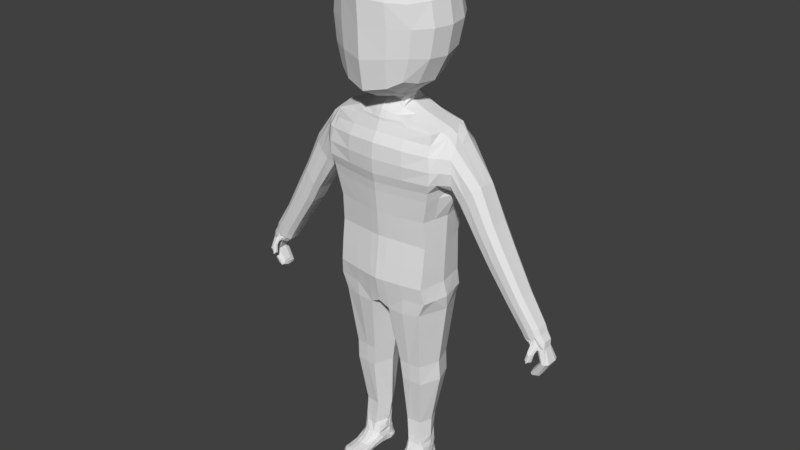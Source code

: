 # Source: NewPlayer.blend  (saved by Blender 2.79.0; exported with 4.5.12 LTS)
import bpy
from mathutils import Matrix  # noqa: F401  (used for matrix-valued properties, if any)

bpy.ops.wm.read_factory_settings(use_empty=True)
scene = bpy.context.scene
scene.name = 'Scene'

# ---- collections
col_collection_1 = bpy.data.collections.new('Collection 1'); scene.collection.children.link(col_collection_1)
col_collection_2 = bpy.data.collections.new('Collection 2'); scene.collection.children.link(col_collection_2)

# ---- materials (node trees are filled in below, after node groups)
mat_material = bpy.data.materials.new('Material')
mat_material.alpha_threshold = 0.0
mat_material.use_transparent_shadow = False
mat_material.roughness = 0.5
mat_material.line_color = (0.0, 0.0, 0.0, 1.0)

# ---- material node trees

# ---- world
world_world = bpy.data.worlds.new('World'); scene.world = world_world
world_world.color = (0.05088, 0.05088, 0.05088)
world_world.use_sun_shadow = False
world_world.sun_shadow_jitter_overblur = 0.0
world_world.cycles.sampling_method = 'MANUAL'

# ---- meshes
me_cube = bpy.data.meshes.new('Cube')
me_cube.from_pydata([(0.0, 2.12, 0.262), (0.0, 1.912, -1.378), (0.0, -1.581, -1.344), (0.0, -1.549, 0.3247), (0.9917, 1.73, 0.3517), (0.9705, 1.552, -1.386), (0.9612, -1.164, 0.3599), (0.9705, -1.224, -1.386), (1.059, -1.274, 1.151), (0.0, -1.656, 1.086), (0.0, 2.345, 1.074), (1.089, 1.951, 1.143), (1.135, -1.453, 1.758), (0.0, -1.839, 1.72), (0.0, 2.433, 1.798), (1.165, 2.034, 1.759), (1.09, -1.308, 2.626), (0.0, -1.825, 2.733), (0.0, 2.253, 2.818), (1.164, 1.893, 2.641), (1.057, -0.9715, 3.255), (0.0, -1.336, 3.382), (0.0, 1.599, 3.553), (1.085, 1.307, 3.282), (0.7864, -0.944, 3.439), (0.0, -1.325, 3.451), (0.0, 1.375, 3.72), (0.8013, 1.069, 3.477), (0.569, -0.9715, 3.591), (0.0, -1.146, 3.695), (0.0, 1.138, 3.876), (0.5785, 0.9907, 3.629), (0.0, 1.99, -1.979), (0.0, -1.714, -2.008), (0.9613, 1.604, -1.991), (0.9613, -1.329, -1.991), (0.0, 2.16, -2.829), (0.0, -1.432, -2.915), (0.8671, 1.861, -3.047), (0.8772, -1.195, -3.047), (1.002, 1.629, -2.536), (0.0, -1.54, -2.563), (1.004, -1.2, -2.536), (0.0, 1.981, -2.439), (0.0, -1.44, -0.522), (0.0, 1.883, -0.5747), (0.9734, -1.071, -0.5613), (0.9734, 1.512, -0.5613), (0.0, 0.305, -3.078), (1.081, 0.2823, 0.3506), (1.068, 0.1644, -1.387), (1.244, 0.3372, 1.137), (3.111, 0.2845, -3.872), (2.913, 0.8791, -2.506), (1.162, 0.1653, 3.321), (0.8539, 0.06089, 3.544), (0.0, 0.9799, 4.101), (0.6053, 0.007932, 3.71), (1.065, 0.1377, -1.98), (1.09, 0.3295, -3.047), (1.122, 0.214, -2.529), (1.074, 0.2204, -0.5603), (0.5347, 1.74, -1.382), (0.5087, -1.364, 0.3409), (0.5348, -1.41, -1.365), (0.525, 1.932, 0.3046), (0.5561, -1.472, 1.116), (0.5933, -1.646, 2.682), (0.5726, 2.155, 1.105), (0.5927, -1.653, 1.737), (0.5533, -1.156, 3.337), (0.6092, 2.241, 1.779), (0.6091, 2.079, 2.733), (0.5701, 1.452, 3.429), (0.4262, -1.14, 3.465), (0.4345, 1.217, 3.615), (0.3316, -1.022, 3.604), (0.3338, 1.088, 3.798), (0.5085, 1.805, -1.986), (0.5085, -1.53, -2.003), (0.5402, 2.034, -3.102), (0.5325, -1.348, -3.12), (0.5567, 1.812, -2.5), (0.5547, -1.383, -2.563), (0.5255, 1.705, -0.5678), (0.525, -1.263, -0.5404), (0.5462, 0.3297, -3.047), (0.3667, -0.005621, 3.926), (0.0, 1.872, 3.187), (1.07, -1.079, 2.933), (1.09, 0.3295, -3.077), (0.5106, 1.92, -3.061), (0.5104, -1.243, -3.08), (0.1955, 1.866, -1.379), (0.1557, -1.499, 0.329), (0.1682, -1.606, 1.094), (0.1782, -1.777, 2.72), (0.1777, -1.789, 1.724), (0.1667, -1.288, 3.371), (0.1359, -1.275, 3.456), (0.1167, -1.127, 3.662), (0.1544, 1.94, -1.98), (0.2588, 2.061, -3.096), (0.2212, 1.924, -2.482), (0.176, -1.392, -0.5269), (0.03054, 0.3552, -3.076), (0.1956, -1.535, -1.35), (0.1606, 2.069, 0.2736), (0.1733, 2.293, 1.082), (0.1829, 2.381, 1.793), (0.1829, 2.205, 2.795), (0.1726, 1.559, 3.52), (0.1379, 1.333, 3.691), (0.1158, 1.109, 3.837), (0.1538, -1.665, -2.007), (0.208, -1.356, -3.111), (0.2015, -1.493, -2.585), (0.1763, 1.835, -0.5728), (0.4084, -0.1668, 4.098), (0.7877, 1.417, -5.227), (0.7781, -0.7728, -5.224), (0.9353, 0.3243, -5.222), (0.5151, 1.484, -5.229), (0.5276, -0.8295, -5.228), (0.3731, 1.487, -5.224), (0.1748, 0.3246, -5.246), (0.327, -0.8379, -5.223), (0.8155, 1.39, -5.939), (0.7897, -0.7184, -5.934), (0.9596, 0.3461, -5.936), (0.5268, 1.45, -5.942), (0.5557, -0.7698, -5.937), (0.4084, 1.437, -5.935), (0.2363, 0.3242, -5.955), (0.3686, -0.7783, -5.933), (0.67, 0.9929, -7.716), (0.6876, -0.3412, -7.72), (0.7745, 0.308, -7.715), (0.5646, 1.074, -7.726), (0.5456, -0.3791, -7.722), (0.4289, 1.065, -7.719), (0.2588, 0.3218, -7.727), (0.3899, -0.4359, -7.716), (1.118, 1.552, 2.956), (0.0, -1.541, 3.052), (1.283, 0.188, 3.161), (0.57, -1.361, 3.005), (0.5864, 1.714, 3.08), (0.1715, -1.492, 3.04), (0.1769, 1.829, 3.158), (1.115, 1.98, 1.444), (1.086, -1.336, 1.45), (0.0, -1.72, 1.394), (0.0, 2.376, 1.413), (1.205, 0.3207, 1.439), (0.5854, 2.185, 1.427), (0.5689, -1.535, 1.419), (0.1715, -1.67, 1.401), (0.1766, 2.324, 1.417), (0.9996, 1.138, -1.386), (0.9923, 1.167, -1.987), (1.038, 1.207, -2.534), (1.018, 1.298, 0.3514), (1.116, 1.469, 1.141), (1.267, 1.77, 1.758), (1.267, 1.65, 2.64), (1.108, 0.9663, 3.294), (0.817, 0.7686, 3.497), (0.0, 1.007, 4.047), (0.5864, 0.6977, 3.653), (1.003, 1.127, -0.561), (0.3594, 0.8652, 3.837), (0.187, 0.9267, 3.967), (1.318, 0.7984, 3.151), (1.247, 1.198, 1.441), (1.016, -0.4994, 0.3556), (1.114, -0.5336, 1.145), (1.229, -1.113, 1.756), (1.229, -1.145, 2.631), (1.105, -0.4492, 3.285), (0.8174, -0.4823, 3.487), (0.0, -0.868, 3.935), (0.5856, -0.5215, 3.646), (1.02, -0.4774, -0.5608), (1.015, -0.586, -1.386), (1.009, -0.6551, -1.986), (1.058, -0.5504, -2.533), (0.3597, -0.6996, 3.807), (0.107, -0.7656, 3.924), (1.241, -0.3266, 3.145), (1.165, -0.236, 1.442), (1.402, 1.481, 1.719), (1.95, -0.1645, -0.1905), (1.4, 1.361, 2.579), (1.985, -0.462, 4.19e-05), (1.403, 0.2871, 1.402), (1.399, 0.1544, 2.903), (1.399, 0.8312, 2.909), (1.403, 0.9081, 1.417), (1.402, -0.6855, 1.717), (1.4, -0.7179, 2.571), (1.399, -0.3601, 2.904), (1.403, -0.2695, 1.421), (3.13, 0.8205, -2.316), (3.218, 0.6957, -3.003), (2.833, 0.2956, -2.575), (3.213, 0.2307, -2.245), (3.214, 0.5616, -2.243), (2.837, 0.5992, -2.572), (2.913, -0.1799, -2.506), (3.128, -0.1957, -2.318), (3.213, -0.02079, -2.245), (2.838, 0.02349, -2.571), (1.974, 1.195, -0.04243), (2.211, -0.1902, 0.6994), (2.153, -0.4629, 0.5093), (2.149, 1.14, 0.4703), (2.213, 0.7483, 0.6765), (2.21, 0.2125, 0.6878), (1.948, 0.7473, -0.2172), (1.952, 0.2653, -0.2168), (2.158, -0.09872, -0.8187), (2.408, -0.4076, -0.2875), (2.473, 0.683, -0.1284), (2.471, 0.1947, -0.1329), (2.209, -0.3798, -0.6759), (2.195, 1.13, -0.6656), (2.473, -0.1717, -0.1336), (2.399, 1.049, -0.2765), (2.155, 0.7359, -0.8169), (2.157, 0.2955, -0.8287), (1.582, -0.5144, 1.153), (1.591, 1.21, 1.061), (1.91, -0.1686, 1.816), (1.823, 1.168, 1.56), (1.493, 0.7356, 0.9227), (1.486, 0.243, 0.9415), (1.492, -0.1965, 0.9735), (1.815, -0.481, 1.641), (1.912, 0.7679, 1.771), (1.91, 0.2367, 1.795), (2.575, -0.0372, -1.874), (2.803, -0.3004, -1.462), (2.866, 0.6252, -1.342), (2.865, 0.2145, -1.345), (2.626, -0.2791, -1.767), (2.619, 1.007, -1.766), (2.866, -0.09505, -1.344), (2.799, 0.9378, -1.458), (2.573, 0.6692, -1.874), (2.573, 0.2966, -1.88), (2.972, 0.8564, -2.69), (3.181, 0.8001, -2.507), (3.323, 0.8386, -3.362), (2.895, 0.2956, -2.757), (3.26, 0.2332, -2.439), (3.262, 0.5513, -2.437), (2.899, 0.5874, -2.753), (3.029, -0.1513, -2.694), (3.159, -0.16, -2.581), (3.26, -0.008556, -2.439), (2.9, 0.03401, -2.753), (3.32, 0.6553, -2.914), (3.113, 0.7217, -3.876), (3.18, 0.2941, -3.036), (3.359, 0.2494, -2.88), (3.36, 0.4772, -2.88), (3.182, 0.503, -3.035), (3.225, -0.04889, -2.943), (3.31, -0.05493, -2.904), (3.359, 0.07627, -2.88), (3.182, 0.1068, -3.034), (3.429, 0.7838, -3.36), (3.284, 0.2924, -3.363), (3.469, 0.2317, -3.36), (3.469, 0.5414, -3.36), (3.285, 0.5766, -3.363), (3.322, -0.1527, -3.362), (3.428, -0.1675, -3.36), (3.469, -0.003808, -3.36), (3.286, 0.03765, -3.363), (3.195, 0.6789, -3.98), (3.192, 0.2593, -3.977), (3.126, 0.2955, -3.75), (3.226, 0.2481, -4.02), (3.268, 0.4898, -3.933), (3.127, 0.5173, -3.751), (3.113, -0.05194, -3.876), (3.236, -0.06347, -3.892), (3.268, 0.06429, -3.932), (3.127, 0.09665, -3.752), (0.6625, 0.8983, -8.352), (0.7027, -0.3945, -8.355), (0.7873, 0.2364, -8.351), (0.5858, 0.9444, -8.385), (0.575, -0.4253, -8.377), (0.459, 0.9322, -8.38), (0.2993, 0.2332, -8.388), (0.4279, -0.4839, -8.369), (0.6765, -0.4517, -8.639), (0.5595, -0.4702, -8.645), (0.4456, -0.5276, -8.624), (0.5687, -0.6799, -8.931), (0.6685, -0.6262, -8.969), (0.4513, -0.6707, -8.936), (0.5669, -0.9252, -9.127), (0.6709, -0.878, -9.169), (0.4564, -0.9004, -9.132), (0.5754, -1.334, -9.257), (0.68, -1.307, -9.28), (0.4755, -1.308, -9.263), (0.5751, -1.953, -9.313), (0.6895, -1.904, -9.337), (0.4639, -1.912, -9.315), (0.5691, -2.233, -9.375), (0.7175, -2.165, -9.378), (0.4116, -2.202, -9.375), (0.5689, -2.308, -9.625), (0.7268, -2.232, -9.597), (0.4072, -2.272, -9.6), (0.5737, -2.124, -9.696), (0.6947, -2.071, -9.668), (0.447, -2.072, -9.665), (0.5733, -1.62, -9.685), (0.6894, -1.599, -9.665), (0.4559, -1.578, -9.655), (0.5777, -1.025, -9.62), (0.6962, -1.014, -9.598), (0.4532, -1.005, -9.591), (0.5765, -0.4554, -9.557), (0.7091, -0.4367, -9.506), (0.4315, -0.4326, -9.531), (0.5706, 0.3055, -9.644), (0.6938, 0.3167, -9.589), (0.4249, 0.3082, -9.599), (0.5598, 0.4951, -9.645), (0.6799, 0.5033, -9.607), (0.4216, 0.4847, -9.609), (0.5554, 0.693, -9.634), (0.6694, 0.6981, -9.603), (0.4149, 0.6677, -9.602), (0.5455, 0.8897, -9.581), (0.6511, 0.876, -9.554), (0.4092, 0.8451, -9.554), (0.5304, 0.9845, -9.441), (0.6432, 0.9561, -9.434), (0.402, 0.929, -9.419), (0.5745, 1.019, -9.295), (0.6889, 0.9844, -9.305), (0.4485, 0.9604, -9.287), (0.5777, 0.9629, -9.142), (0.6885, 0.9292, -9.169), (0.447, 0.9068, -9.152), (0.5896, 0.887, -9.007), (0.6819, 0.8494, -9.035), (0.4566, 0.8288, -9.019), (0.5599, 0.8304, -8.83), (0.6497, 0.7963, -8.851), (0.4497, 0.7593, -8.835), (0.5708, 0.8896, -8.66), (0.6849, 0.8695, -8.637), (0.4579, 0.8142, -8.634), (0.7206, 0.7354, -8.574), (0.7369, -0.2814, -8.596), (0.7766, 0.2447, -8.553), (0.7653, -0.3031, -8.772), (0.7724, -0.3692, -9.095), (0.783, -0.6747, -9.226), (0.7716, -1.094, -9.318), (0.8055, -1.634, -9.4), (0.8031, -1.862, -9.385), (0.824, -1.875, -9.538), (0.7867, -1.778, -9.622), (0.7963, -1.408, -9.59), (0.7739, -0.8941, -9.53), (0.7893, -0.3888, -9.448), (0.771, 0.3014, -9.522), (0.7591, 0.4402, -9.539), (0.756, 0.6573, -9.535), (0.7573, 0.7859, -9.533), (0.7555, 0.8626, -9.435), (0.752, 0.7902, -9.346), (0.7446, 0.7622, -9.222), (0.738, 0.6994, -9.092), (0.7403, 0.6671, -8.917), (0.7415, 0.7164, -8.757), (0.396, 0.5334, -8.565), (0.3254, 0.1858, -8.568), (0.406, -0.3334, -8.562), (0.3712, -0.3726, -8.746), (0.3587, -0.4532, -9.01), (0.3645, -0.7474, -9.162), (0.3677, -1.202, -9.265), (0.3902, -1.635, -9.286), (0.3395, -1.769, -9.334), (0.3325, -1.844, -9.535), (0.3697, -1.765, -9.587), (0.362, -1.386, -9.551), (0.3576, -0.8451, -9.488), (0.3237, -0.3065, -9.415), (0.3139, 0.2731, -9.475), (0.3181, 0.4076, -9.506), (0.3157, 0.5526, -9.5), (0.321, 0.6792, -9.48), (0.3126, 0.7032, -9.368), (0.3552, 0.725, -9.264), (0.3547, 0.6883, -9.16), (0.3618, 0.6372, -9.054), (0.3625, 0.6104, -8.914), (0.3695, 0.5799, -8.758), (0.4261, -0.03416, -9.566), (0.5775, -0.0463, -9.601), (0.7056, -0.02657, -9.535), (0.7711, -0.03328, -9.437), (0.3132, 0.02499, -9.438), (0.7833, 0.3536, -9.114), (0.7877, 0.01584, -9.08), (0.7849, 0.4554, -8.859), (0.7922, 0.1431, -8.812), (0.7619, 0.5719, -8.709), (0.7821, 0.2867, -8.675), (0.7724, -0.002128, -9.269), (0.7704, 0.3911, -9.342), (0.3974, -2.299, -9.485), (0.5721, -2.332, -9.498), (0.7375, -2.251, -9.483), (0.825, -1.926, -9.474), (0.3187, -1.834, -9.439), (0.3395, -1.208, -9.395), (0.33, -0.7343, -9.307), (0.3035, -0.3027, -9.209), (0.3184, 0.2466, -9.268), (0.3226, 0.02714, -9.224), (0.3056, 0.2378, -9.096), (0.3572, -0.01376, -9.048), (0.3175, 0.2407, -8.919), (0.3099, 0.0308, -8.86), (0.3426, 0.3808, -8.787), (0.3236, -0.05093, -8.75), (0.2799, 0.3559, -9.354), (0.2849, 0.5099, -9.364), (0.3107, 0.3512, -9.25), (0.316, 0.5069, -9.249), (0.321, 0.3449, -9.144), (0.3129, 0.495, -9.145), (0.3092, 0.3327, -9.041), (0.3289, 0.4914, -9.047), (0.3336, 0.4107, -8.928), (0.3701, 0.5103, -8.963), (3.179, -0.1767, -2.509), (3.359, -0.0441, -2.915), (2.972, -0.1615, -2.69), (3.218, -0.03323, -3.004), (3.2, -0.1729, -2.706), (3.254, -0.0928, -2.877), (3.121, -0.2768, -2.794), (3.174, -0.1927, -2.93), (3.203, -0.5563, -3.011), (3.231, -0.3504, -3.023), (3.131, -0.546, -2.976), (3.155, -0.3337, -3.019), (3.177, -0.637, -3.261), (3.205, -0.4311, -3.273), (3.105, -0.6267, -3.226), (3.129, -0.4145, -3.268), (3.345, 0.02577, -2.653), (3.272, -0.1401, -2.715), (3.279, 0.7525, -2.71), (3.347, 0.5199, -2.651), (3.016, 0.06274, -2.92), (3.012, 0.2947, -2.923), (3.015, 0.551, -2.921), (3.089, 0.806, -2.868), (3.085, -0.1266, -2.867), (3.346, 0.2412, -2.651), (3.241, -0.1333, -2.741), (3.109, -0.1224, -2.842), (3.241, -0.1183, -2.782), (3.122, -0.2637, -2.88), (3.227, -0.4244, -3.045), (3.119, -0.4472, -2.983), (3.193, -0.5098, -3.307), (3.1, -0.5209, -3.256), (1.207, 2.009, 2.194), (1.157, -1.424, 2.183), (0.0, -1.891, 2.212), (0.0, 2.403, 2.303), (0.629, 2.219, 2.251), (0.6164, -1.706, 2.198), (0.1954, -1.841, 2.208), (0.2005, 2.353, 2.289), (1.323, 1.736, 2.189), (1.285, -1.153, 2.182), (1.443, 1.466, 2.142), (1.434, -0.7522, 2.13), (3.04, 0.9077, -2.416), (3.022, -0.2479, -2.422), (2.072, -0.5158, 0.2423), (2.084, 1.214, 0.1956), (2.308, -0.4444, -0.4931), (2.314, 1.138, -0.4879), (1.724, 1.232, 1.285), (1.696, -0.5481, 1.388), (2.716, -0.3365, -1.625), (2.725, 1.017, -1.622), (3.092, 0.8872, -2.604), (3.078, -0.2286, -2.613), (3.292, 0.732, -2.957), (3.264, -0.09936, -2.962), (3.392, 0.8702, -3.359), (3.363, -0.2199, -3.359), (3.11, 0.2681, -3.968), (3.132, 0.7412, -3.967), (3.149, -0.09973, -3.92), (3.121, -0.1976, -2.685), (3.273, -0.09718, -2.955), (3.166, -0.2563, -2.779), (3.233, -0.1446, -2.953), (3.175, -0.6238, -3.042), (3.198, -0.2347, -3.064), (3.151, -0.6933, -3.313), (3.167, -0.3315, -3.326), (3.147, -0.502, -3.327), (3.206, 0.8348, -2.802), (0.4276, -0.8602, 4.215), (0.0, -1.105, 4.113), (0.3253, 0.5177, 4.132), (0.1875, 0.8367, 4.064), (0.0, -0.7704, 4.013), (0.327, -0.5899, 3.952), (0.1062, -0.6476, 4.054), (0.08179, 1.889, -1.378), (0.07957, -1.523, 0.3269), (0.08592, -1.63, 1.09), (0.09102, -1.801, 2.726), (0.0908, -1.813, 1.722), (0.08517, -1.311, 3.376), (0.06945, -1.3, 3.454), (0.05964, -1.136, 3.678), (0.07886, 1.965, -1.98), (0.1322, 2.109, -2.965), (0.113, 1.952, -2.461), (0.08991, -1.416, -0.5245), (0.05425, -0.7077, 4.034), (0.0156, 0.3307, -3.077), (0.05454, 0.9576, 4.103), (0.08184, -1.557, -1.347), (0.08203, 2.094, 0.2679), (0.08853, 2.318, 1.078), (0.09345, 2.406, 1.796), (0.09343, 2.228, 2.806), (0.08819, 1.579, 3.536), (0.07048, 1.353, 3.705), (0.05918, 1.123, 3.857), (0.07857, -1.689, -2.007), (0.1063, -1.393, -3.015), (0.103, -1.516, -2.574), (0.09005, 1.859, -0.5737), (0.08761, -1.516, 3.046), (0.09038, 1.85, 3.172), (0.08761, -1.694, 1.397), (0.09024, 2.349, 1.415), (0.05447, 0.9954, 4.023), (0.05469, -0.8157, 3.929), (0.09983, -1.866, 2.21), (0.1025, 2.378, 2.296), (0.2184, -0.9798, 4.165), (0.4606, 2.55, 7.246), (0.4606, 2.522, 5.794), (1.012, 1.061, 5.691), (1.012, 1.147, 7.246), (1.012, -0.9454, 7.273), (1.012, -0.9796, 5.586), (0.4606, -2.29, 5.583), (0.4606, -2.381, 7.253), (0.4606, 0.9747, 4.589), (0.4606, -1.241, 4.374), (0.4606, 1.147, 8.169), (0.4606, -1.188, 8.172), (0.0, 2.907, 7.349), (0.4937, 2.721, 6.539), (0.0, 2.878, 5.692), (1.088, 1.203, 6.513), (1.088, 0.1005, 7.304), (1.088, -0.9281, 6.503), (1.088, -0.001396, 5.561), (0.4937, -2.31, 6.491), (0.0, -2.77, 7.309), (0.0, -2.665, 5.479), (0.0, 1.131, 4.354), (0.4937, -0.1601, 4.314), (0.0, -1.417, 4.155), (0.0, 1.303, 8.403), (0.0, -1.379, 8.377), (0.4937, 0.03986, 8.287), (0.4274, 1.942, 5.111), (0.4274, 2.021, 7.821), (0.7987, 2.021, 7.195), (0.7987, 1.978, 5.82), (0.7987, -1.088, 4.787), (0.7987, 0.9183, 4.981), (0.7987, 1.069, 7.821), (0.7987, -1.032, 7.845), (0.7987, -1.827, 7.23), (0.7987, -1.775, 5.636), (0.4274, -2.117, 4.659), (0.4274, -2.13, 7.827), (0.0, 3.1, 6.539), (1.169, 0.101, 6.498), (0.0, -2.7, 6.463), (0.0, 0.03116, 8.528), (0.0, 2.226, 4.924), (0.0, 2.305, 8.008), (0.859, 2.152, 6.533), (0.859, -0.118, 4.749), (0.859, 0.05937, 7.92), (0.859, -1.77, 6.508), (0.0, -2.43, 4.491), (0.0, -2.466, 7.965), (0.6851, -1.76, 4.903), (0.6851, -1.716, 7.657), (0.6851, 1.644, 5.286), (0.6851, 1.734, 7.632)], [(81, 92), (80, 91), (90, 59)], [(162, 4, 11, 163), (183, 175, 6, 46), (542, 532, 3, 44), (62, 5, 34, 78), (84, 65, 4, 47), (174, 150, 15, 164), (63, 6, 8, 66), (547, 0, 10, 548), (491, 483, 19, 165), (156, 151, 12, 69), (561, 153, 14, 549), (559, 88, 22, 551), (488, 484, 16, 67), (565, 486, 18, 550), (551, 22, 26, 552), (173, 143, 23, 166), (146, 89, 20, 70), (74, 24, 28, 76), (166, 23, 27, 167), (70, 20, 24, 74), (563, 181, 29, 538), (552, 26, 30, 553), (167, 27, 31, 169), (556, 41, 37, 555), (184, 7, 35, 185), (546, 2, 33, 554), (86, 59, 39, 81), (60, 186, 42, 39, 59), (82, 40, 38, 80), (78, 34, 40, 82), (185, 35, 42, 186), (554, 33, 41, 556), (62, 84, 47, 5), (546, 542, 44, 2), (184, 183, 46, 7), (159, 170, 61, 50), (160, 58, 60, 161), (40, 161, 60, 59, 38), (80, 38, 59, 86), (159, 50, 58, 160), (180, 55, 57, 182), (188, 187, 529, 530), (179, 54, 55, 180), (189, 145, 54, 179), (154, 174, 198, 195), (492, 177, 199, 494), (170, 162, 49, 61), (175, 49, 51, 176), (169, 171, 87, 57), (102, 80, 86, 105), (7, 46, 85, 64), (93, 117, 84, 62), (35, 79, 83, 42), (101, 78, 82, 103), (103, 82, 80, 102), (105, 86, 81, 115), (7, 64, 79, 35), (42, 83, 81, 39), (27, 75, 77, 31), (182, 187, 76, 28), (98, 70, 74, 99), (99, 74, 76, 100), (148, 146, 70, 98), (23, 73, 75, 27), (483, 487, 72, 19), (489, 488, 67, 96), (143, 147, 73, 23), (150, 155, 71, 15), (157, 156, 69, 97), (4, 65, 68, 11), (94, 63, 66, 95), (117, 107, 65, 84), (93, 62, 78, 101), (46, 6, 63, 85), (531, 93, 101, 539), (557, 547, 107, 117), (532, 94, 95, 533), (560, 157, 97, 535), (564, 489, 96, 534), (558, 148, 98, 536), (537, 99, 100, 538), (536, 98, 99, 537), (544, 105, 115, 555), (541, 103, 102, 540), (539, 101, 103, 541), (531, 557, 117, 93), (540, 102, 105, 544), (563, 188, 530, 543), (64, 85, 104, 106), (79, 114, 116, 83), (64, 106, 114, 79), (83, 116, 115, 81), (75, 112, 113, 77), (187, 188, 100, 76), (73, 111, 112, 75), (487, 490, 110, 72), (147, 149, 111, 73), (155, 158, 109, 71), (65, 107, 108, 68), (85, 63, 94, 104), (81, 115, 126, 123), (59, 39, 120, 121), (102, 80, 122, 124), (39, 81, 123, 120), (105, 102, 124, 125), (38, 119, 122, 80), (115, 105, 125, 126), (59, 121, 119, 38), (125, 124, 132, 133), (124, 122, 130, 132), (119, 127, 130, 122), (121, 129, 127, 119), (126, 125, 133, 134), (123, 126, 134, 131), (121, 120, 128, 129), (120, 123, 131, 128), (131, 134, 142, 139), (129, 128, 136, 137), (128, 131, 139, 136), (133, 132, 140, 141), (132, 130, 138, 140), (127, 135, 138, 130), (129, 137, 135, 127), (134, 133, 141, 142), (72, 110, 149, 147), (534, 96, 148, 558), (19, 72, 147, 143), (96, 67, 146, 148), (174, 164, 191, 198), (67, 16, 89, 146), (165, 19, 143, 173), (550, 18, 88, 559), (68, 108, 158, 155), (533, 95, 157, 560), (95, 66, 156, 157), (11, 68, 155, 150), (176, 51, 154, 190), (548, 10, 153, 561), (66, 8, 151, 156), (163, 11, 150, 174), (51, 163, 174, 154), (190, 154, 195, 202), (77, 113, 172, 171), (31, 77, 171, 169), (47, 4, 162, 170), (553, 30, 168, 562), (5, 159, 160, 34), (34, 160, 161, 40), (5, 47, 170, 159), (55, 167, 169, 57), (54, 166, 167, 55), (145, 173, 166, 54), (173, 145, 196, 197), (177, 190, 202, 199), (49, 162, 163, 51), (8, 176, 190, 151), (16, 178, 189, 89), (171, 172, 527, 526), (57, 87, 187, 182), (6, 175, 176, 8), (151, 190, 177, 12), (484, 492, 178, 16), (89, 189, 179, 20), (20, 179, 180, 24), (24, 180, 182, 28), (50, 61, 183, 184), (58, 185, 186, 60), (50, 184, 185, 58), (562, 168, 56, 545), (61, 49, 175, 183), (244, 247, 211, 206), (243, 244, 206, 207), (245, 241, 212, 209), (504, 248, 203, 495), (247, 242, 210, 211), (248, 243, 207, 203), (165, 173, 197, 193), (189, 178, 200, 201), (491, 165, 193, 493), (145, 189, 201, 196), (496, 209, 451, 506), (208, 53, 251, 257), (206, 211, 260, 255), (207, 206, 255, 256), (209, 212, 261, 451), (495, 203, 252, 505), (249, 246, 53, 208), (503, 245, 209, 496), (250, 249, 208, 205), (241, 250, 205, 212), (237, 236, 220, 192), (236, 235, 219, 220), (502, 231, 194, 497), (235, 232, 213, 219), (234, 239, 217, 216), (233, 238, 215, 214), (501, 234, 216, 498), (231, 237, 192, 194), (239, 240, 218, 217), (240, 233, 214, 218), (192, 220, 230, 221), (220, 219, 229, 230), (497, 194, 225, 499), (219, 213, 226, 229), (216, 217, 223, 228), (214, 215, 222, 227), (498, 216, 228, 500), (194, 192, 221, 225), (217, 218, 224, 223), (218, 214, 227, 224), (196, 201, 233, 240), (197, 196, 240, 239), (199, 202, 237, 231), (493, 193, 234, 501), (201, 200, 238, 233), (193, 197, 239, 234), (198, 191, 232, 235), (494, 199, 231, 502), (195, 198, 235, 236), (202, 195, 236, 237), (221, 230, 250, 241), (230, 229, 249, 250), (499, 225, 245, 503), (229, 226, 246, 249), (228, 223, 243, 248), (227, 222, 242, 247), (500, 228, 248, 504), (225, 221, 241, 245), (223, 224, 244, 243), (224, 227, 247, 244), (473, 469, 271, 452), (523, 467, 262, 507), (465, 466, 450, 270), (467, 468, 266, 262), (469, 470, 264, 271), (470, 471, 267, 264), (205, 208, 257, 254), (212, 205, 254, 261), (203, 207, 256, 252), (211, 210, 449, 260), (265, 270, 279, 274), (266, 265, 274, 275), (452, 271, 280, 277), (507, 262, 272, 509), (270, 450, 278, 279), (262, 266, 275, 272), (468, 474, 265, 266), (474, 465, 270, 265), (471, 472, 204, 267), (476, 268, 456, 478), (274, 279, 289, 284), (275, 274, 284, 285), (277, 280, 290, 287), (509, 272, 281, 512), (279, 278, 288, 289), (272, 275, 285, 281), (267, 204, 253, 276), (508, 452, 277, 510), (264, 267, 276, 273), (271, 264, 273, 280), (513, 511, 282, 288), (290, 283, 52, 287), (288, 282, 284, 289), (282, 281, 285, 284), (511, 512, 281, 282), (283, 286, 263, 52), (276, 253, 263, 286), (510, 277, 287, 513), (273, 276, 286, 283), (280, 273, 283, 290), (136, 139, 295, 292), (141, 140, 296, 297), (140, 138, 294, 296), (138, 135, 291, 294), (135, 137, 293, 291), (142, 141, 297, 298), (139, 142, 298, 295), (137, 136, 292, 293), (295, 298, 301, 300), (292, 295, 300, 299), (300, 301, 304, 302), (299, 300, 302, 303), (302, 304, 307, 305), (303, 302, 305, 306), (305, 307, 310, 308), (306, 305, 308, 309), (308, 310, 313, 311), (309, 308, 311, 312), (311, 313, 316, 314), (312, 311, 314, 315), (424, 423, 319, 317), (425, 424, 317, 318), (317, 319, 322, 320), (318, 317, 320, 321), (320, 322, 325, 323), (321, 320, 323, 324), (323, 325, 328, 326), (324, 323, 326, 327), (326, 328, 331, 329), (327, 326, 329, 330), (411, 410, 334, 332), (412, 411, 332, 333), (332, 334, 337, 335), (333, 332, 335, 336), (335, 337, 340, 338), (336, 335, 338, 339), (338, 340, 343, 341), (339, 338, 341, 342), (341, 343, 346, 344), (342, 341, 344, 345), (344, 346, 349, 347), (345, 344, 347, 348), (347, 349, 352, 350), (348, 347, 350, 351), (350, 352, 355, 353), (351, 350, 353, 354), (353, 355, 358, 356), (354, 353, 356, 357), (356, 358, 361, 359), (357, 356, 359, 360), (291, 360, 359, 294), (294, 359, 361, 296), (299, 303, 366, 365), (309, 312, 369, 368), (318, 321, 372, 371), (327, 330, 375, 374), (336, 339, 378, 377), (345, 348, 381, 380), (354, 357, 384, 383), (292, 299, 365, 363), (306, 309, 368, 367), (425, 318, 371, 426), (324, 327, 374, 373), (333, 336, 377, 376), (342, 345, 380, 379), (351, 354, 383, 382), (303, 306, 367, 366), (312, 315, 370, 369), (321, 324, 373, 372), (412, 333, 376, 413), (291, 293, 364, 362), (339, 342, 379, 378), (348, 351, 382, 381), (357, 360, 385, 384), (293, 292, 363, 364), (360, 291, 362, 385), (310, 307, 391, 392), (423, 316, 394, 427), (328, 325, 397, 398), (337, 334, 400, 401), (346, 343, 403, 404), (301, 298, 388, 389), (355, 352, 406, 407), (296, 361, 409, 386), (307, 304, 390, 391), (298, 297, 387, 388), (316, 313, 393, 394), (325, 322, 396, 397), (410, 331, 399, 414), (343, 340, 402, 403), (352, 349, 405, 406), (361, 358, 408, 409), (297, 296, 386, 387), (304, 301, 389, 390), (313, 310, 392, 393), (322, 319, 395, 396), (331, 328, 398, 399), (340, 337, 401, 402), (349, 346, 404, 405), (358, 355, 407, 408), (369, 373, 374, 368), (372, 373, 369, 371), (370, 426, 371, 369), (368, 374, 375, 367), (334, 410, 414, 400), (330, 412, 413, 375), (330, 329, 411, 412), (329, 331, 410, 411), (367, 375, 413, 366), (421, 422, 415, 416), (416, 415, 417, 418), (418, 417, 419, 420), (364, 420, 419, 362), (366, 416, 418, 365), (365, 418, 420, 363), (364, 363, 420), (385, 362, 419), (385, 419, 417, 384), (384, 417, 415, 383), (413, 376, 422, 421), (383, 415, 422, 382), (381, 382, 422), (377, 378, 381, 422), (379, 380, 381, 378), (376, 377, 422), (393, 392, 394), (396, 395, 397), (427, 394, 392, 428), (429, 398, 397, 428), (430, 399, 398, 429), (390, 430, 429, 391), (391, 429, 428, 392), (395, 427, 428, 397), (319, 423, 427, 395), (315, 425, 426, 370), (315, 314, 424, 425), (314, 316, 423, 424), (413, 421, 366), (416, 366, 421), (400, 414, 432, 431), (431, 432, 434, 433), (434, 436, 435, 433), (387, 386, 437, 435, 436, 438), (387, 438, 389, 388), (389, 438, 436, 434, 390), (390, 434, 432, 430), (414, 399, 430, 432), (402, 401, 439, 440), (440, 439, 441, 442), (402, 440, 404, 403), (401, 400, 431, 439), (439, 431, 441), (404, 440, 442, 405), (442, 441, 443, 444), (405, 442, 444, 406), (433, 443, 441, 431), (444, 443, 445, 446), (406, 444, 446, 407), (443, 433, 445), (446, 445, 447, 448), (409, 437, 386), (445, 435, 447), (409, 447, 435, 437), (408, 448, 447, 409), (407, 446, 448, 408), (433, 435, 445), (475, 269, 450, 466), (514, 259, 449, 506), (515, 268, 452, 508), (476, 258, 451, 473), (517, 454, 458, 519), (514, 258, 455, 516), (515, 269, 454, 517), (475, 259, 453, 477), (479, 457, 461, 481), (477, 453, 457, 479), (478, 456, 460, 480), (516, 455, 459, 518), (522, 482, 464, 521), (480, 460, 464, 482), (518, 459, 463, 520), (519, 458, 462, 521), (459, 480, 482, 463), (520, 463, 482, 522), (455, 478, 480, 459), (454, 477, 479, 458), (458, 479, 481, 462), (269, 475, 477, 454), (268, 476, 473, 452), (259, 475, 466, 449), (258, 476, 478, 455), (257, 251, 472, 471), (255, 260, 465, 474), (256, 255, 474, 468), (254, 257, 471, 470), (261, 254, 470, 469), (252, 256, 468, 467), (260, 449, 466, 465), (505, 252, 467, 523), (451, 261, 469, 473), (251, 505, 523, 472), (461, 520, 522, 481), (460, 519, 521, 464), (457, 518, 520, 461), (481, 522, 521, 462), (453, 516, 518, 457), (268, 515, 517, 456), (259, 514, 516, 453), (456, 517, 519, 460), (269, 515, 508, 450), (258, 514, 506, 451), (278, 510, 513, 288), (52, 263, 512, 511), (287, 52, 511, 513), (450, 508, 510, 278), (253, 509, 512, 263), (204, 507, 509, 253), (472, 523, 507, 204), (226, 500, 504, 246), (222, 499, 503, 242), (200, 494, 502, 238), (191, 493, 501, 232), (213, 498, 500, 226), (215, 497, 499, 222), (232, 501, 498, 213), (238, 502, 497, 215), (242, 503, 496, 210), (53, 495, 505, 251), (210, 496, 506, 449), (164, 491, 493, 191), (246, 504, 495, 53), (12, 177, 492, 484), (71, 109, 490, 487), (535, 97, 489, 564), (97, 69, 488, 489), (15, 71, 487, 483), (178, 492, 494, 200), (549, 14, 486, 565), (69, 12, 484, 488), (164, 15, 483, 491), (87, 171, 526, 118), (187, 87, 118, 529), (543, 566, 525, 528), (529, 524, 530), (529, 118, 524), (530, 524, 566, 543), (109, 549, 565, 490), (13, 535, 564, 485), (172, 562, 545, 527), (113, 553, 562, 172), (108, 548, 561, 158), (9, 533, 560, 152), (110, 550, 559, 149), (17, 534, 558, 144), (181, 563, 543, 528), (36, 540, 544, 48), (1, 45, 557, 531), (32, 539, 541, 43), (43, 541, 540, 36), (48, 544, 555, 37), (21, 536, 537, 25), (25, 537, 538, 29), (144, 558, 536, 21), (485, 564, 534, 17), (152, 560, 535, 13), (3, 532, 533, 9), (45, 0, 547, 557), (1, 531, 539, 32), (106, 104, 542, 546), (114, 554, 556, 116), (106, 546, 554, 114), (116, 556, 555, 115), (112, 552, 553, 113), (188, 563, 538, 100), (111, 551, 552, 112), (490, 565, 550, 110), (149, 559, 551, 111), (158, 561, 549, 109), (107, 547, 548, 108), (104, 94, 532, 542), (567, 580, 607, 579), (567, 579, 612, 596), (567, 596, 622, 597), (567, 597, 613, 580), (568, 581, 607, 580), (568, 580, 613, 598), (568, 598, 621, 595), (568, 595, 611, 581), (569, 582, 608, 585), (569, 585, 614, 600), (569, 600, 621, 598), (569, 598, 613, 582), (570, 583, 608, 582), (570, 582, 613, 597), (570, 597, 622, 601), (570, 601, 615, 583), (571, 584, 608, 583), (571, 583, 615, 602), (571, 602, 620, 603), (571, 603, 616, 584), (572, 585, 608, 584), (572, 584, 616, 604), (572, 604, 619, 599), (572, 599, 614, 585), (573, 586, 609, 588), (573, 588, 617, 605), (573, 605, 619, 604), (573, 604, 616, 586), (574, 587, 609, 586), (574, 586, 616, 603), (574, 603, 620, 606), (574, 606, 618, 587), (566, 524, 576, 591), (575, 589, 611, 595), (575, 595, 621, 600), (575, 600, 614, 590), (566, 591, 525), (576, 590, 614, 599), (576, 599, 619, 605), (576, 605, 617, 591), (577, 592, 610, 594), (577, 594, 615, 601), (577, 601, 622, 596), (577, 596, 612, 592), (578, 594, 610, 593), (578, 593, 618, 606), (578, 606, 620, 602), (578, 602, 615, 594), (576, 524, 590), (524, 118, 590), (590, 118, 575), (118, 526, 575), (526, 527, 575), (575, 527, 589), (527, 545, 589), (545, 56, 589)])
me_cube.materials.append(mat_material)
me_cube.use_remesh_preserve_volume = False
me_cube.use_remesh_preserve_attributes = False
me_cube.use_mirror_vertex_groups = False
me_cube.update()
me_cube_005 = bpy.data.meshes.new('Cube.005')
me_cube_005.from_pydata([], [], [])
me_cube_005.use_remesh_preserve_volume = False
me_cube_005.use_remesh_preserve_attributes = False
me_cube_005.use_mirror_vertex_groups = False
me_cube_005.update()

# ---- objects
ob_cube = bpy.data.objects.new('Cube', me_cube)
ob_cube_001 = bpy.data.objects.new('Cube.001', me_cube_005)

# ---- transforms, parenting, visibility, modifiers, constraints
ob_cube.location = (0.0, 0.0, 0.03232)
ob_cube.scale = (1.388, 0.529, 0.8046)
ob_cube.lock_rotations_4d = False
ob_cube.empty_display_type = 'ARROWS'
ob_cube.lineart.crease_threshold = 0.0
_m = ob_cube.modifiers.new('Mirror', 'MIRROR')
_m.use_clip = True
ob_cube_001.location = (-0.008123, 0.001308, 4.959)
ob_cube_001.scale = (1.86, 1.86, 1.86)
ob_cube_001.lineart.crease_threshold = 0.0
_m = ob_cube_001.modifiers.new('Subsurf', 'SUBSURF')
_m.uv_smooth = 'PRESERVE_CORNERS'
_m.quality = 2
_m.show_only_control_edges = False

# ---- collection membership
col_collection_1.objects.link(ob_cube)
col_collection_2.objects.link(ob_cube_001)

# ---- scene / render settings (as saved in the file)
scene.frame_start = 1; scene.frame_end = 250; scene.frame_set(1)
scene.render.engine = 'BLENDER_EEVEE_NEXT'
scene.render.resolution_percentage = 50
scene.render.dither_intensity = 0.0
scene.cycles.use_denoising = False
scene.cycles.samples = 128
scene.cycles.sampling_pattern = 'TABULATED_SOBOL'
scene.cycles.use_adaptive_sampling = False
scene.cycles.use_light_tree = False
scene.cycles.blur_glossy = 0.0
scene.cycles.sample_clamp_indirect = 0.0
scene.view_settings.view_transform = 'Standard'
bpy.context.view_layer.update()

# ---- added for rendering (the .blend has no active camera and no usable light): camera, sun
cam_auto = bpy.data.cameras.new('AutoCamera')
cam_auto.lens = 50.0
cam_auto.sensor_width = 36.0
cam_auto.clip_end = 1000.0
ob_auto_camera = bpy.data.objects.new('AutoCamera', cam_auto)
scene.collection.objects.link(ob_auto_camera)
ob_auto_camera.location = (16.4832, -19.6927, 12.7492)
ob_auto_camera.rotation_euler = (1.09748, -7.21219e-08, 0.694738)
scene.camera = ob_auto_camera
light_auto_sun = bpy.data.lights.new('AutoSun', 'SUN')
light_auto_sun.energy = 3.0
light_auto_sun.angle = 0.0523599
ob_auto_sun = bpy.data.objects.new('AutoSun', light_auto_sun)
scene.collection.objects.link(ob_auto_sun)
ob_auto_sun.rotation_euler = (0.872665, 0.174533, 0.523599)
bpy.context.view_layer.update()
